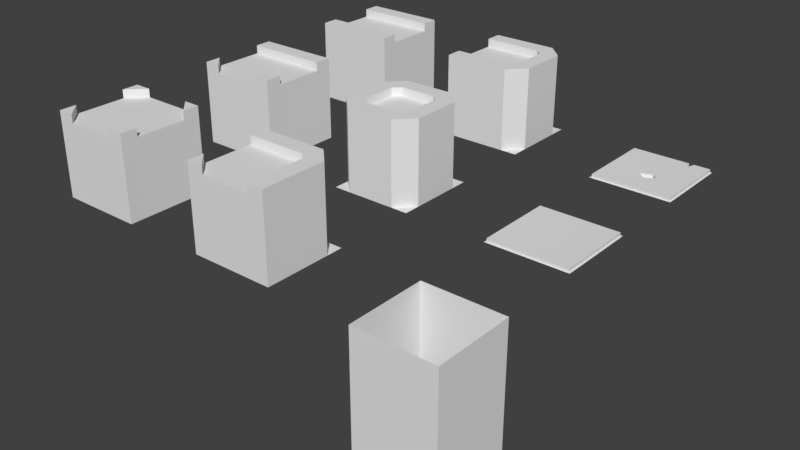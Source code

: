 # Source: tiles_dungeon.blend  (saved by Blender 2.79.0; exported with 4.5.12 LTS)
import bpy
from mathutils import Matrix  # noqa: F401  (used for matrix-valued properties, if any)

bpy.ops.wm.read_factory_settings(use_empty=True)
scene = bpy.context.scene
scene.name = 'Scene'

# ---- collections
col_collection_1 = bpy.data.collections.new('Collection 1'); scene.collection.children.link(col_collection_1)

# ---- world
world_world = bpy.data.worlds.new('World'); scene.world = world_world
world_world.color = (0.05088, 0.05088, 0.05088)
world_world.use_sun_shadow = False
world_world.sun_shadow_jitter_overblur = 0.0
world_world.cycles.sampling_method = 'MANUAL'

# ---- meshes
me_plane_002 = bpy.data.meshes.new('Plane.002')
me_plane_002.from_pydata([(-0.5, 2.186e-08, 0.5), (0.5, 2.186e-08, 0.5), (-0.5, -2.186e-08, -0.5), (0.5, -2.186e-08, -0.5), (-0.5, -2.0, 0.5), (0.5, -2.0, 0.5), (-0.5, -2.0, -0.5), (0.5, -2.0, -0.5)], [], [(6, 4, 5, 7), (2, 6, 7, 3), (1, 5, 4, 0), (3, 7, 5, 1), (0, 4, 6, 2)])
_uv = me_plane_002.uv_layers.new(name='UVMap')
_uv.uv.foreach_set('vector', [0.6597, 0.2601, 0.6597, 0.06918, 0.8506, 0.06918, 0.8506, 0.2601, 0.6597, 0.2601, 0.6597, 0.2601, 0.8506, 0.2601, 0.8506, 0.2601, 0.8506, 0.06918, 0.8506, 0.06918, 0.6597, 0.06918, 0.6597, 0.06918, 0.8506, 0.2601, 0.8506, 0.2601, 0.8506, 0.06918, 0.8506, 0.06918, 0.6597, 0.06918, 0.6597, 0.06918, 0.6597, 0.2601, 0.6597, 0.2601])
me_plane_002.use_remesh_preserve_volume = False
me_plane_002.use_remesh_preserve_attributes = False
me_plane_002.use_mirror_vertex_groups = False
me_plane_002.update()
me_plane_001 = bpy.data.meshes.new('Plane.001')
me_plane_001.from_pydata([(-0.5, 2.186e-08, 0.5), (0.5, 2.186e-08, 0.5), (-0.5, -2.186e-08, -0.5), (0.5, -2.186e-08, -0.5), (-0.48, -2.098e-08, -0.48), (-0.48, 2.098e-08, 0.48), (0.48, 2.098e-08, 0.48), (0.48, -2.098e-08, -0.48), (-0.48, 0.04, -0.48), (-0.48, 0.04, 0.48), (0.48, 0.04, 0.48), (0.48, 0.04, -0.48), (0.2832, 0.04, -0.48), (0.2229, 0.04, -0.48), (0.2507, 0.04, -0.3754), (-0.08412, 0.04, 0.1111), (0.01621, 0.04, 0.2064), (0.1297, 0.04, 0.116), (0.04955, 0.04, 0.056), (-0.08412, -4.768e-07, 0.1111), (0.01621, -4.768e-07, 0.2064), (0.1297, -5.402e-07, 0.116), (0.04955, -3.576e-07, 0.056), (0.2832, -5.476e-07, -0.48), (0.2229, -5.476e-07, -0.48), (0.2507, -5.364e-07, -0.3754), (0.2229, -2.186e-08, -0.5)], [], [(13, 24, 4, 8), (5, 4, 2, 0), (6, 5, 0, 1), (7, 6, 1, 3), (23, 12, 11, 7), (9, 10, 17, 16, 15), (5, 6, 10, 9), (6, 7, 11, 10), (4, 5, 9, 8), (19, 20, 21, 22), (13, 14, 25, 24), (18, 15, 19, 22), (18, 17, 10, 11, 12, 14, 13, 8, 9, 15), (16, 17, 21, 20), (17, 18, 22, 21), (15, 16, 20, 19), (24, 25, 23), (14, 12, 23, 25), (26, 2, 4, 24), (23, 7, 3, 26, 24)])
_uv = me_plane_001.uv_layers.new(name='UVMap')
_uv.uv.foreach_set('vector', [0.2591, 0.156, 0.2591, 0.1636, 0.1262, 0.1636, 0.1262, 0.156, 0.7225, 0.07839, 0.7225, 0.2428, 0.719, 0.2462, 0.719, 0.07496, 0.8868, 0.07839, 0.7225, 0.07839, 0.719, 0.07496, 0.8903, 0.07496, 0.8868, 0.2428, 0.8868, 0.07839, 0.8903, 0.07496, 0.8903, 0.2462, 0.3002, 0.1636, 0.3002, 0.156, 0.3374, 0.156, 0.3374, 0.1636, 0.1211, 0.3848, 0.3437, 0.3848, 0.2624, 0.4685, 0.2361, 0.4478, 0.2128, 0.4699, 0.1246, 0.2369, 0.3073, 0.2386, 0.3165, 0.2471, 0.1152, 0.2471, 0.3073, 0.2386, 0.3279, 0.05882, 0.3373, 0.04863, 0.3165, 0.2471, 0.1452, 0.05714, 0.1246, 0.2369, 0.1152, 0.2471, 0.136, 0.04863, 0.6809, 0.128, 0.749, 0.06354, 0.8258, 0.1241, 0.7713, 0.1644, 0.2591, 0.156, 0.2795, 0.156, 0.2795, 0.1636, 0.2591, 0.1636, 0.2701, 0.1157, 0.1958, 0.09658, 0.1553, 0.06231, 0.3039, 0.08155, 0.2437, 0.4824, 0.2624, 0.4685, 0.3437, 0.3848, 0.3437, 0.6074, 0.3083, 0.6074, 0.2473, 0.4957, 0.2841, 0.6074, 0.1211, 0.6074, 0.1211, 0.3848, 0.2128, 0.4699, 0.198, 0.1684, 0.2736, 0.1762, 0.318, 0.2051, 0.1692, 0.2051, 0.2736, 0.1762, 0.2701, 0.1157, 0.3039, 0.08155, 0.318, 0.2051, 0.1958, 0.09658, 0.198, 0.1684, 0.1692, 0.2051, 0.1553, 0.06231, 0.8106, 0.155, 0.8196, 0.1211, 0.8302, 0.155, 0.2795, 0.156, 0.3002, 0.156, 0.3002, 0.1636, 0.2795, 0.1636, 0.8106, 0.1615, 0.576, 0.1615, 0.5825, 0.155, 0.8106, 0.155, 0.8302, 0.155, 0.8941, 0.155, 0.9006, 0.1615, 0.8106, 0.1615, 0.8106, 0.155])
me_plane_001.use_remesh_preserve_volume = False
me_plane_001.use_remesh_preserve_attributes = False
me_plane_001.use_mirror_vertex_groups = False
me_plane_001.update()
me_plane = bpy.data.meshes.new('Plane')
me_plane.from_pydata([(-0.5, 2.186e-08, 0.5), (0.5, 2.186e-08, 0.5), (-0.5, -2.186e-08, -0.5), (0.5, -2.186e-08, -0.5), (-0.48, -2.098e-08, -0.48), (-0.48, 2.098e-08, 0.48), (0.48, 2.098e-08, 0.48), (0.48, -2.098e-08, -0.48), (-0.48, 0.04, -0.48), (-0.48, 0.04, 0.48), (0.48, 0.04, 0.48), (0.48, 0.04, -0.48)], [], [(7, 4, 8, 11), (5, 4, 2, 0), (6, 5, 0, 1), (7, 6, 1, 3), (4, 7, 3, 2), (9, 10, 11, 8), (5, 6, 10, 9), (6, 7, 11, 10), (4, 5, 9, 8)])
_uv = me_plane.uv_layers.new(name='UVMap')
_uv.uv.foreach_set('vector', [0.3528, 0.05399, 0.1254, 0.0519, 0.114, 0.04131, 0.3645, 0.04131, 0.6635, 0.073, 0.6635, 0.2563, 0.6597, 0.2601, 0.6597, 0.06918, 0.8468, 0.073, 0.6635, 0.073, 0.6597, 0.06918, 0.8506, 0.06918, 0.8468, 0.2563, 0.8468, 0.073, 0.8506, 0.06918, 0.8506, 0.2601, 0.6635, 0.2563, 0.8468, 0.2563, 0.8506, 0.2601, 0.6597, 0.2601, 0.1231, 0.403, 0.3457, 0.403, 0.3457, 0.6256, 0.1231, 0.6256, 0.09974, 0.2756, 0.3272, 0.2777, 0.3385, 0.2883, 0.08807, 0.2883, 0.3272, 0.2777, 0.3528, 0.05399, 0.3645, 0.04131, 0.3385, 0.2883, 0.1254, 0.0519, 0.09974, 0.2756, 0.08807, 0.2883, 0.114, 0.04131])
me_plane.use_remesh_preserve_volume = False
me_plane.use_remesh_preserve_attributes = False
me_plane.use_mirror_vertex_groups = False
me_plane.update()
me_cube_006 = bpy.data.meshes.new('Cube.006')
me_cube_006.from_pydata([(-0.3, 2.98e-08, 0.5), (-0.5, 3.258e-08, 0.5), (-0.5, 1.0, 0.3), (-0.5, -2.782e-09, -0.5), (-0.5, 1.0, -0.3), (0.5, 2.98e-08, 0.5), (0.3, 1.0, 0.5), (0.3, 0.0, -0.5), (0.5, 5.96e-09, -0.3), (0.3, 1.0, -0.2172), (0.2172, 1.0, -0.3), (-0.3, 1.0, 0.5), (-0.5, 1.0, 0.5), (-0.5, 1.0, -0.5), (0.3, 1.0, -0.5), (0.5, 1.0, -0.3), (0.5, 1.0, 0.5), (-0.3, 0.9, 0.5), (-0.5, 0.9, 0.3), (-0.5, 0.9, -0.3), (0.2172, 0.9, -0.3), (0.3, 0.9, -0.2172), (0.3, 0.9, 0.5), (0.5, -2.782e-09, -0.5)], [], [(9, 6, 16, 15), (1, 12, 2, 18, 19, 4, 13, 3), (4, 10, 14, 13), (1, 0, 5, 16, 6, 22, 17, 11, 12), (15, 8, 7, 14), (3, 7, 8, 5, 0, 1), (11, 2, 12), (4, 19, 20, 10), (10, 9, 15, 14), (6, 9, 21, 22), (21, 20, 19, 18, 17, 22), (9, 10, 20, 21), (2, 11, 17, 18), (16, 5, 8, 15), (3, 13, 14, 7), (7, 8, 23)])
_uv = me_cube_006.uv_layers.new(name='UVMap')
_uv.uv.foreach_set('vector', [0.3031, 0.8885, 0.285, 0.7757, 0.3031, 0.732, 0.3467, 0.9065, 0.183, 0.5583, 0.183, 0.4449, 0.2964, 0.4429, 0.2965, 0.4429, 0.2965, 0.4439, 0.2964, 0.4439, 0.2964, 0.4449, 0.2964, 0.5583, 0.1722, 0.8885, 0.285, 0.9065, 0.3031, 0.9501, 0.1286, 0.9065, 0.1787, 0.4543, 0.2003, 0.4543, 0.287, 0.4543, 0.287, 0.5626, 0.2653, 0.5626, 0.2653, 0.5734, 0.2003, 0.5734, 0.2003, 0.5626, 0.1787, 0.5626, 0.5945, 0.9205, 0.5945, 0.8313, 0.6197, 0.8313, 0.6197, 0.9205, 0.1219, 0.5373, 0.2034, 0.4014, 0.2578, 0.4014, 0.3393, 0.5373, 0.2578, 0.6188, 0.2034, 0.6188, 0.1903, 0.7757, 0.1722, 0.7937, 0.1286, 0.7757, 0.8004, 0.7678, 0.8004, 0.7578, 0.8557, 0.7578, 0.8557, 0.7678, 0.285, 0.9065, 0.3031, 0.8885, 0.3467, 0.9065, 0.3031, 0.9501, 0.7015, 0.7678, 0.6462, 0.7678, 0.6462, 0.7578, 0.7015, 0.7578, 0.7729, 0.5943, 0.7397, 0.5943, 0.6528, 0.4742, 0.7397, 0.3872, 0.7729, 0.3872, 0.8598, 0.4742, 0.8675, 0.7678, 0.8557, 0.7678, 0.8557, 0.7578, 0.8675, 0.7578, 0.7569, 0.7678, 0.7451, 0.7678, 0.7451, 0.7578, 0.7569, 0.7578, 0.8307, 0.9205, 0.8307, 0.8313, 0.9094, 0.8313, 0.9094, 0.9205, 0.6984, 0.8313, 0.6984, 0.9205, 0.6197, 0.9205, 0.6197, 0.8313, 0.7703, 0.09472, 0.7703, 0.1783, 0.7285, 0.1365])
me_cube_006.use_remesh_preserve_volume = False
me_cube_006.use_remesh_preserve_attributes = False
me_cube_006.use_mirror_vertex_groups = False
me_cube_006.update()
me_cube_005 = bpy.data.meshes.new('Cube.005')
me_cube_005.from_pydata([(-0.5, 3.258e-08, 0.5), (-0.5, 1.0, 0.3), (-0.5, -2.782e-09, -0.5), (-0.5, 1.0, -0.3), (0.5, 3.258e-08, 0.5), (0.5, 1.0, 0.3), (0.5, -2.782e-09, -0.5), (0.5, 1.0, -0.3), (-0.5, 1.0, 0.5), (-0.5, 1.0, -0.5), (0.5, 1.0, -0.5), (0.5, 1.0, 0.5), (-0.5, 0.9, 0.3), (-0.5, 0.9, -0.3), (0.3, 1.0, 0.5), (-0.3, 1.0, 0.5), (0.5, 0.9, 0.3), (0.3, 0.9, 0.5), (-0.3, 0.9, 0.5), (0.3, 1.0, -0.5), (-0.3, 1.0, -0.5), (0.5, 0.9, -0.3), (0.3, 0.9, -0.5), (-0.3, 0.9, -0.5)], [], [(10, 7, 21, 16, 5, 11, 4, 6), (0, 8, 1, 12, 13, 3, 9, 2), (1, 8, 15), (3, 20, 9), (2, 6, 4, 0), (2, 9, 20, 23, 22, 19, 10, 6), (21, 13, 12, 16), (14, 5, 16, 17), (11, 5, 14), (16, 12, 18, 17), (1, 15, 18, 12), (0, 4, 11, 14, 17, 18, 15, 8), (7, 10, 19), (13, 21, 22, 23), (20, 3, 13, 23), (7, 19, 22, 21)])
_uv = me_cube_005.uv_layers.new(name='UVMap')
_uv.uv.foreach_set('vector', [0.3037, 0.4251, 0.306, 0.5562, 0.306, 0.5564, 0.3048, 0.5564, 0.3048, 0.5562, 0.3037, 0.5562, 0.1726, 0.5562, 0.1726, 0.4251, 0.2306, 0.546, 0.2306, 0.4651, 0.271, 0.4641, 0.2711, 0.4641, 0.2711, 0.4648, 0.271, 0.4648, 0.3114, 0.4651, 0.3114, 0.546, 0.1507, 0.7508, 0.1071, 0.7327, 0.1798, 0.7327, 0.1507, 0.8455, 0.1617, 0.8636, 0.1071, 0.8636, 0.1312, 0.5331, 0.253, 0.4113, 0.3261, 0.4844, 0.2043, 0.6062, 0.1534, 0.5848, 0.1534, 0.4561, 0.2821, 0.4538, 0.2823, 0.4538, 0.2823, 0.4549, 0.2821, 0.4549, 0.2821, 0.4561, 0.2821, 0.5848, 0.7494, 0.6099, 0.6293, 0.4898, 0.7163, 0.4029, 0.8364, 0.523, 0.7679, 0.7876, 0.8271, 0.8243, 0.8271, 0.8243, 0.7679, 0.7876, 0.3252, 0.7327, 0.2816, 0.7508, 0.2525, 0.7327, 0.7777, 0.4851, 0.6468, 0.4851, 0.6759, 0.4671, 0.7486, 0.4671, 0.5608, 0.8243, 0.62, 0.7876, 0.62, 0.7876, 0.5608, 0.8243, 0.1855, 0.4425, 0.3042, 0.4425, 0.3042, 0.5612, 0.2449, 0.5628, 0.2447, 0.5628, 0.2447, 0.5617, 0.2448, 0.5617, 0.1855, 0.5612, 0.2816, 0.8455, 0.3252, 0.8636, 0.2162, 0.8636, 0.6156, 0.4549, 0.7465, 0.4549, 0.681, 0.4729, 0.6265, 0.4729, 0.6704, 0.879, 0.6483, 0.8422, 0.6483, 0.8422, 0.6704, 0.879, 0.9145, 0.8422, 0.7814, 0.879, 0.7814, 0.879, 0.9145, 0.8422])
me_cube_005.use_remesh_preserve_volume = False
me_cube_005.use_remesh_preserve_attributes = False
me_cube_005.use_mirror_vertex_groups = False
me_cube_005.update()
me_cube_003 = bpy.data.meshes.new('Cube.003')
me_cube_003.from_pydata([(-0.5, 3.258e-08, 0.5), (-0.5, 1.0, 0.3), (-0.5, -2.782e-09, -0.5), (-0.5, 1.0, -0.3), (0.5, 3.258e-08, 0.5), (0.5, 1.0, 0.3), (0.5, -2.782e-09, -0.5), (0.5, 1.0, -0.3), (-0.5, 1.0, 0.5), (-0.5, 1.0, -0.5), (0.5, 1.0, -0.5), (0.5, 1.0, 0.5), (-0.5, 0.9, 0.3), (-0.5, 0.9, -0.3), (0.5, 0.9, -0.3), (0.3, 1.0, 0.5), (-0.3, 1.0, 0.5), (0.5, 0.9, 0.3), (0.3, 0.9, 0.5), (-0.3, 0.9, 0.5)], [], [(10, 7, 14, 17, 5, 11, 4, 6), (0, 8, 1, 12, 13, 3, 9, 2), (1, 8, 16), (7, 3, 13, 14), (7, 10, 9, 3), (2, 6, 4, 0), (2, 9, 10, 6), (14, 13, 12, 17), (15, 5, 17, 18), (11, 5, 15), (17, 12, 19, 18), (1, 16, 19, 12), (0, 4, 11, 15, 18, 19, 16, 8)])
_uv = me_cube_003.uv_layers.new(name='UVMap')
_uv.uv.foreach_set('vector', [0.3136, 0.4119, 0.316, 0.5534, 0.316, 0.5536, 0.3148, 0.5537, 0.3148, 0.5535, 0.3136, 0.5535, 0.172, 0.5535, 0.172, 0.4119, 0.2346, 0.5424, 0.2346, 0.4551, 0.2782, 0.454, 0.2784, 0.454, 0.2784, 0.4548, 0.2783, 0.4548, 0.3219, 0.4551, 0.3219, 0.5424, 0.1507, 0.7508, 0.1071, 0.7327, 0.1798, 0.7327, 0.9197, 0.7446, 0.8393, 0.7446, 0.8393, 0.7326, 0.9197, 0.7326, 0.2816, 0.8455, 0.3252, 0.8636, 0.1071, 0.8636, 0.1507, 0.8455, 0.1273, 0.5286, 0.2589, 0.3971, 0.3378, 0.476, 0.2063, 0.6075, 0.7171, 0.8207, 0.7171, 0.9275, 0.5926, 0.9275, 0.5926, 0.8207, 0.7514, 0.5969, 0.6313, 0.4768, 0.7182, 0.3898, 0.8383, 0.5099, 0.7906, 0.7965, 0.8327, 0.8227, 0.8327, 0.8227, 0.7906, 0.7965, 0.3252, 0.7327, 0.2816, 0.7508, 0.2525, 0.7327, 0.7797, 0.4721, 0.6488, 0.4721, 0.6779, 0.4541, 0.7506, 0.4541, 0.643, 0.8227, 0.6852, 0.7965, 0.6852, 0.7965, 0.643, 0.8227, 0.186, 0.4307, 0.3141, 0.4307, 0.3141, 0.5589, 0.25, 0.5606, 0.2499, 0.5606, 0.2498, 0.5594, 0.25, 0.5594, 0.186, 0.5589])
me_cube_003.use_remesh_preserve_volume = False
me_cube_003.use_remesh_preserve_attributes = False
me_cube_003.use_mirror_vertex_groups = False
me_cube_003.update()
me_cube_002 = bpy.data.meshes.new('Cube.002')
me_cube_002.from_pydata([(-0.5, 3.258e-08, 0.5), (-0.5, 1.0, 0.3), (-0.5, -2.782e-09, -0.5), (-0.5, 1.0, -0.3), (0.5, 3.258e-08, 0.5), (0.5, 1.0, 0.3), (0.5, -2.782e-09, -0.5), (0.5, 1.0, -0.3), (-0.5, 1.0, 0.5), (-0.5, 1.0, -0.5), (0.5, 1.0, -0.5), (0.5, 1.0, 0.5), (-0.5, 0.9, 0.3), (-0.5, 0.9, -0.3), (0.5, 0.9, -0.3), (0.5, 0.9, 0.3)], [], [(5, 15, 12, 1), (10, 7, 14, 15, 5, 11, 4, 6), (0, 8, 1, 12, 13, 3, 9, 2), (5, 1, 8, 11), (7, 3, 13, 14), (7, 10, 9, 3), (2, 6, 4, 0), (2, 9, 10, 6), (4, 11, 8, 0), (14, 13, 12, 15)])
_uv = me_cube_002.uv_layers.new(name='UVMap')
_uv.uv.foreach_set('vector', [0.6994, 0.7428, 0.6994, 0.7309, 0.779, 0.7309, 0.779, 0.7428, 0.3173, 0.3973, 0.32, 0.5556, 0.32, 0.5558, 0.3187, 0.5558, 0.3187, 0.5556, 0.3173, 0.5556, 0.159, 0.5556, 0.159, 0.3973, 0.229, 0.5433, 0.229, 0.4457, 0.2778, 0.4444, 0.2779, 0.4444, 0.2779, 0.4452, 0.2778, 0.4452, 0.3266, 0.4457, 0.3266, 0.5433, 0.2816, 0.7508, 0.1507, 0.7508, 0.1071, 0.7327, 0.3252, 0.7327, 0.9102, 0.7428, 0.8306, 0.7428, 0.8306, 0.7309, 0.9102, 0.7309, 0.2816, 0.8455, 0.3252, 0.8636, 0.1071, 0.8636, 0.1507, 0.8455, 0.109, 0.5278, 0.2561, 0.3807, 0.3444, 0.469, 0.1973, 0.616, 0.7097, 0.8182, 0.7097, 0.9239, 0.5864, 0.9239, 0.5864, 0.8182, 0.8964, 0.8182, 0.8964, 0.9239, 0.7732, 0.9239, 0.7732, 0.8182, 0.7514, 0.6034, 0.6313, 0.4833, 0.7182, 0.3963, 0.8383, 0.5165])
me_cube_002.use_remesh_preserve_volume = False
me_cube_002.use_remesh_preserve_attributes = False
me_cube_002.use_mirror_vertex_groups = False
me_cube_002.update()
me_cube_001 = bpy.data.meshes.new('Cube.001')
me_cube_001.from_pydata([(-0.5, 3.258e-08, 0.5), (-0.5, 1.0, 0.3), (-0.5, -2.782e-09, -0.5), (-0.5, 1.0, -0.3), (0.5, 2.384e-08, 0.3), (0.3, 2.98e-08, 0.5), (0.2172, 1.0, 0.3), (0.3, 1.0, 0.2172), (0.3, 0.0, -0.5), (0.5, 5.96e-09, -0.3), (0.3, 1.0, -0.2172), (0.2172, 1.0, -0.3), (-0.5, 1.0, 0.5), (-0.5, 1.0, -0.5), (0.3, 1.0, -0.5), (0.5, 1.0, -0.3), (0.5, 1.0, 0.3), (0.3, 1.0, 0.5), (-0.5, 0.9, 0.3), (-0.5, 0.9, -0.3), (0.2172, 0.9, -0.3), (0.3, 0.9, -0.2172), (0.3, 0.9, 0.2172), (0.2172, 0.9, 0.3), (0.5, 2.98e-08, 0.5), (0.5, 0.0, -0.5)], [], [(6, 1, 12, 17), (9, 15, 16, 4), (0, 12, 1, 18, 19, 3, 13, 2), (12, 0, 5, 17), (3, 11, 14, 13), (15, 9, 8, 14), (17, 5, 4, 16), (2, 8, 9, 4, 5, 0), (1, 6, 23, 18), (3, 19, 20, 11), (11, 10, 15, 14), (7, 6, 17, 16), (10, 7, 16, 15), (21, 20, 19, 18, 23, 22), (10, 11, 20, 21), (2, 13, 14, 8), (6, 7, 22, 23), (7, 10, 21, 22), (24, 4, 5), (8, 9, 25)])
_uv = me_cube_001.uv_layers.new(name='UVMap')
_uv.uv.foreach_set('vector', [0.285, 0.7874, 0.1722, 0.8055, 0.1286, 0.7874, 0.3031, 0.7438, 0.8841, 0.8327, 0.8841, 0.9064, 0.8398, 0.9064, 0.8398, 0.8327, 0.2347, 0.5369, 0.2347, 0.4475, 0.2793, 0.4464, 0.2795, 0.4464, 0.2795, 0.4471, 0.2793, 0.4471, 0.324, 0.4475, 0.324, 0.5369, 0.7539, 0.9064, 0.7539, 0.8327, 0.819, 0.8327, 0.819, 0.9064, 0.1722, 0.9002, 0.285, 0.9182, 0.3031, 0.9619, 0.1286, 0.9182, 0.6238, 0.9064, 0.6238, 0.8327, 0.6446, 0.8327, 0.6446, 0.9064, 0.819, 0.9064, 0.819, 0.8327, 0.8398, 0.8327, 0.8398, 0.9064, 0.1249, 0.5227, 0.2056, 0.3881, 0.2595, 0.3881, 0.3402, 0.4688, 0.3402, 0.5227, 0.2056, 0.6034, 0.758, 0.7802, 0.7122, 0.7802, 0.7122, 0.7719, 0.758, 0.7719, 0.794, 0.7802, 0.794, 0.7719, 0.8397, 0.7719, 0.8397, 0.7802, 0.285, 0.9182, 0.3031, 0.9002, 0.3467, 0.9182, 0.3031, 0.9619, 0.3031, 0.8055, 0.285, 0.7874, 0.3031, 0.7438, 0.3467, 0.7874, 0.3031, 0.9002, 0.3031, 0.8055, 0.3467, 0.7874, 0.3467, 0.9182, 0.7807, 0.5943, 0.7475, 0.5943, 0.6606, 0.4742, 0.7475, 0.3872, 0.8676, 0.4742, 0.8676, 0.5073, 0.8494, 0.7802, 0.8397, 0.7802, 0.8397, 0.7719, 0.8494, 0.7719, 0.7097, 0.8327, 0.7097, 0.9064, 0.6446, 0.9064, 0.6446, 0.8327, 0.7122, 0.7802, 0.7025, 0.7802, 0.7025, 0.7719, 0.7122, 0.7719, 0.7025, 0.7802, 0.6665, 0.7802, 0.6665, 0.7719, 0.7025, 0.7719, 0.729, 0.1134, 0.7994, 0.1134, 0.729, 0.1838, 0.7289, 0.1134, 0.7289, 0.213, 0.6791, 0.1632])
me_cube_001.use_remesh_preserve_volume = False
me_cube_001.use_remesh_preserve_attributes = False
me_cube_001.use_mirror_vertex_groups = False
me_cube_001.update()
me_cube = bpy.data.meshes.new('Cube')
me_cube.from_pydata([(-0.3, 2.98e-08, 0.5), (-0.5, 2.384e-08, 0.3), (-0.3, 1.0, 0.2172), (-0.2172, 1.0, 0.3), (-0.5, 5.96e-09, -0.3), (-0.3, 0.0, -0.5), (-0.2172, 1.0, -0.3), (-0.3, 1.0, -0.2172), (0.5, 2.384e-08, 0.3), (0.3, 2.98e-08, 0.5), (0.2172, 1.0, 0.3), (0.3, 1.0, 0.2172), (0.3, 0.0, -0.5), (0.5, 5.96e-09, -0.3), (0.3, 1.0, -0.2172), (0.2172, 1.0, -0.3), (-0.3, 1.0, 0.5), (-0.5, 1.0, 0.3), (-0.5, 1.0, -0.3), (-0.3, 1.0, -0.5), (0.3, 1.0, -0.5), (0.5, 1.0, -0.3), (0.5, 1.0, 0.3), (0.3, 1.0, 0.5), (-0.2172, 0.9, 0.3), (-0.3, 0.9, 0.2172), (-0.3, 0.9, -0.2172), (-0.2172, 0.9, -0.3), (0.2172, 0.9, -0.3), (0.3, 0.9, -0.2172), (0.3, 0.9, 0.2172), (0.2172, 0.9, 0.3), (0.5, 2.98e-08, 0.5), (-0.5, 2.98e-08, 0.5), (-0.5, -2.782e-09, -0.5), (0.5, 0.0, -0.5)], [], [(9, 23, 16, 0), (13, 21, 22, 8), (7, 2, 25, 26), (1, 17, 18, 4), (5, 19, 20, 12), (0, 16, 17, 1), (19, 5, 4, 18), (21, 13, 12, 20), (23, 9, 8, 22), (4, 5, 12, 13, 8, 9, 0, 1), (3, 2, 17, 16), (7, 6, 19, 18), (15, 14, 21, 20), (11, 10, 23, 22), (2, 7, 18, 17), (10, 3, 16, 23), (14, 11, 22, 21), (6, 15, 20, 19), (29, 28, 27, 26, 25, 24, 31, 30), (14, 15, 28, 29), (2, 3, 24, 25), (15, 6, 27, 28), (3, 10, 31, 24), (10, 11, 30, 31), (6, 7, 26, 27), (11, 14, 29, 30), (32, 8, 9), (33, 0, 1), (34, 4, 5), (12, 13, 35)])
_uv = me_cube.uv_layers.new(name='UVMap')
_uv.uv.foreach_set('vector', [0.8112, 0.8314, 0.8112, 0.9051, 0.7669, 0.9051, 0.7669, 0.8314, 0.8762, 0.8314, 0.8762, 0.9051, 0.832, 0.9051, 0.832, 0.8314, 0.7862, 0.7789, 0.7501, 0.7789, 0.7501, 0.7706, 0.7862, 0.7706, 0.7461, 0.8314, 0.7461, 0.9051, 0.7019, 0.9051, 0.7019, 0.8314, 0.681, 0.8314, 0.681, 0.9051, 0.6368, 0.9051, 0.6368, 0.8314, 0.7669, 0.8314, 0.7669, 0.9051, 0.7461, 0.9051, 0.7461, 0.8314, 0.681, 0.9051, 0.681, 0.8314, 0.7019, 0.8314, 0.7019, 0.9051, 0.6159, 0.9051, 0.6159, 0.8314, 0.6368, 0.8314, 0.6368, 0.9051, 0.8112, 0.9051, 0.8112, 0.8314, 0.832, 0.8314, 0.832, 0.9051, 0.1289, 0.5303, 0.1289, 0.4794, 0.2052, 0.4031, 0.256, 0.4031, 0.3323, 0.4794, 0.3323, 0.5303, 0.256, 0.6066, 0.2052, 0.6066, 0.1903, 0.7757, 0.1722, 0.7937, 0.1286, 0.7757, 0.1722, 0.732, 0.1722, 0.8885, 0.1903, 0.9065, 0.1722, 0.9501, 0.1286, 0.9065, 0.285, 0.9065, 0.3031, 0.8885, 0.3467, 0.9065, 0.3031, 0.9501, 0.3031, 0.7937, 0.285, 0.7757, 0.3031, 0.732, 0.3467, 0.7757, 0.1722, 0.7937, 0.1722, 0.8885, 0.1286, 0.9065, 0.1286, 0.7757, 0.285, 0.7757, 0.1903, 0.7757, 0.1722, 0.732, 0.3031, 0.732, 0.3031, 0.8885, 0.3031, 0.7937, 0.3467, 0.7757, 0.3467, 0.9065, 0.1903, 0.9065, 0.285, 0.9065, 0.3031, 0.9501, 0.1722, 0.9501, 0.7826, 0.5982, 0.7495, 0.5982, 0.6625, 0.5112, 0.6625, 0.4781, 0.7495, 0.3911, 0.7826, 0.3911, 0.8696, 0.4781, 0.8696, 0.5112, 0.8416, 0.7789, 0.8319, 0.7789, 0.8319, 0.7706, 0.8416, 0.7706, 0.7501, 0.7789, 0.7404, 0.7789, 0.7404, 0.7706, 0.7501, 0.7706, 0.8319, 0.7789, 0.7959, 0.7789, 0.7959, 0.7706, 0.8319, 0.7706, 0.7404, 0.7789, 0.7044, 0.7789, 0.7044, 0.7706, 0.7404, 0.7706, 0.7044, 0.7789, 0.6947, 0.7789, 0.6947, 0.7706, 0.7044, 0.7706, 0.7959, 0.7789, 0.7862, 0.7789, 0.7862, 0.7706, 0.7959, 0.7706, 0.6947, 0.7789, 0.6587, 0.7789, 0.6587, 0.7706, 0.6947, 0.7706, 0.7168, 0.1715, 0.7579, 0.1715, 0.7168, 0.2125, 0.7749, 0.1425, 0.7459, 0.1715, 0.7459, 0.1134, 0.7989, 0.1715, 0.7989, 0.2125, 0.7579, 0.1715, 0.7458, 0.1134, 0.7458, 0.1715, 0.7168, 0.1425])
me_cube.use_remesh_preserve_volume = False
me_cube.use_remesh_preserve_attributes = False
me_cube.use_mirror_vertex_groups = False
me_cube.update()

# ---- objects
ob_tile_floor_03 = bpy.data.objects.new('tile_floor_03', me_plane_002)
ob_tile_floor_02 = bpy.data.objects.new('tile_floor_02', me_plane_001)
ob_tile_floor_01 = bpy.data.objects.new('tile_floor_01', me_plane)
ob_tile_06 = bpy.data.objects.new('tile_06', me_cube_006)
ob_tile_05 = bpy.data.objects.new('tile_05', me_cube_005)
ob_tile_04 = bpy.data.objects.new('tile_04', me_cube_003)
ob_tile_03 = bpy.data.objects.new('tile_03', me_cube_002)
ob_tile_02 = bpy.data.objects.new('tile_02', me_cube_001)
ob_tile_01 = bpy.data.objects.new('tile_01', me_cube)

# ---- transforms, parenting, visibility, modifiers, constraints
ob_tile_floor_03.location = (2.0, -2.0, 0.0)
ob_tile_floor_03.rotation_euler = (1.571, 0.0, 0.0)
ob_tile_floor_03.lineart.crease_threshold = 0.0
ob_tile_floor_02.location = (2.0, 2.0, 0.0)
ob_tile_floor_02.rotation_euler = (1.571, 0.0, 0.0)
ob_tile_floor_02.lineart.crease_threshold = 0.0
ob_tile_floor_01.location = (2.0, 0.0, 0.0)
ob_tile_floor_01.rotation_euler = (1.571, 0.0, 0.0)
ob_tile_floor_01.lineart.crease_threshold = 0.0
ob_tile_06.location = (0.0, -2.0, 0.0)
ob_tile_06.rotation_euler = (1.571, 0.0, 0.0)
ob_tile_06.lineart.crease_threshold = 0.0
ob_tile_05.location = (-2.0, -2.0, 0.0)
ob_tile_05.rotation_euler = (1.571, 0.0, 0.0)
ob_tile_05.lineart.crease_threshold = 0.0
ob_tile_04.location = (-2.0, 0.0, 0.0)
ob_tile_04.rotation_euler = (1.571, 0.0, 0.0)
ob_tile_04.lineart.crease_threshold = 0.0
ob_tile_03.location = (-2.0, 2.0, 0.0)
ob_tile_03.rotation_euler = (1.571, 0.0, 0.0)
ob_tile_03.lineart.crease_threshold = 0.0
ob_tile_02.location = (0.0, 2.0, 0.0)
ob_tile_02.rotation_euler = (1.571, 0.0, 0.0)
ob_tile_02.lineart.crease_threshold = 0.0
ob_tile_01.location = (0.0, 0.0, 0.0)
ob_tile_01.rotation_euler = (1.571, 0.0, 0.0)
ob_tile_01.lineart.crease_threshold = 0.0

# ---- collection membership
col_collection_1.objects.link(ob_tile_floor_03)
col_collection_1.objects.link(ob_tile_floor_02)
col_collection_1.objects.link(ob_tile_floor_01)
col_collection_1.objects.link(ob_tile_06)
col_collection_1.objects.link(ob_tile_05)
col_collection_1.objects.link(ob_tile_04)
col_collection_1.objects.link(ob_tile_03)
col_collection_1.objects.link(ob_tile_02)
col_collection_1.objects.link(ob_tile_01)

# ---- scene / render settings (as saved in the file)
scene.frame_start = 1; scene.frame_end = 250; scene.frame_set(1)
scene.render.engine = 'BLENDER_EEVEE_NEXT'
scene.render.resolution_percentage = 50
scene.render.dither_intensity = 0.0
scene.cycles.use_denoising = False
scene.cycles.samples = 128
scene.cycles.sampling_pattern = 'TABULATED_SOBOL'
scene.cycles.light_sampling_threshold = 0.0
scene.cycles.use_adaptive_sampling = False
scene.cycles.use_light_tree = False
scene.cycles.blur_glossy = 0.0
scene.cycles.sample_clamp_indirect = 0.0
scene.view_settings.view_transform = 'Standard'
bpy.context.view_layer.update()

# ---- added for rendering (the .blend has no active camera and no usable light): camera, sun
cam_auto = bpy.data.cameras.new('AutoCamera')
cam_auto.lens = 50.0
cam_auto.sensor_width = 36.0
cam_auto.clip_end = 1000.0
ob_auto_camera = bpy.data.objects.new('AutoCamera', cam_auto)
scene.collection.objects.link(ob_auto_camera)
ob_auto_camera.location = (7.10678, -8.52814, 5.18543)
ob_auto_camera.rotation_euler = (1.09748, -7.21219e-08, 0.694738)
scene.camera = ob_auto_camera
light_auto_sun = bpy.data.lights.new('AutoSun', 'SUN')
light_auto_sun.energy = 3.0
light_auto_sun.angle = 0.0523599
ob_auto_sun = bpy.data.objects.new('AutoSun', light_auto_sun)
scene.collection.objects.link(ob_auto_sun)
ob_auto_sun.rotation_euler = (0.872665, 0.174533, 0.523599)
bpy.context.view_layer.update()
